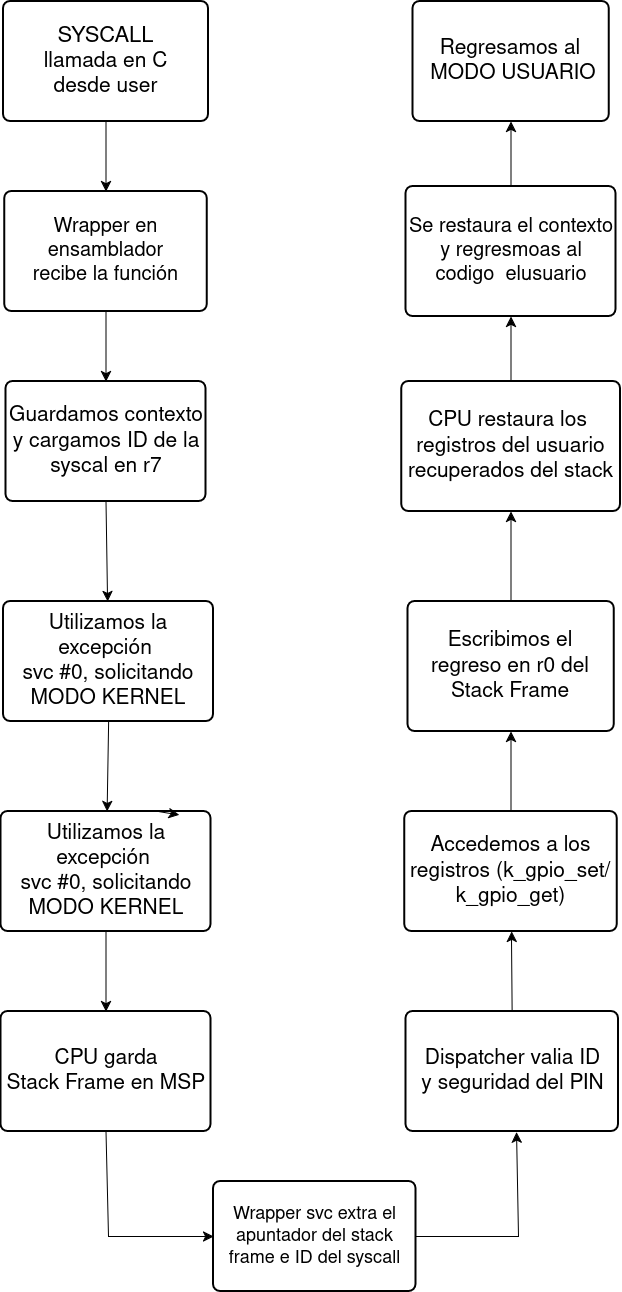

The diagram above was exported from draw.io. Its source (the exported page's mxGraphModel, read from the mxfile embedded in the PNG):
<mxGraphModel dx="1783" dy="1019" grid="1" gridSize="10" guides="1" tooltips="1" connect="1" arrows="1" fold="1" page="1" pageScale="1" pageWidth="850" pageHeight="1100" math="0" shadow="0">
  <root>
    <mxCell id="0" />
    <mxCell id="1" parent="0" />
    <mxCell id="sN0IHWVlffv9kKXBQwhi-114" edge="1" parent="1" source="sN0IHWVlffv9kKXBQwhi-2" style="edgeStyle=none;curved=1;rounded=0;orthogonalLoop=1;jettySize=auto;html=1;exitX=0.5;exitY=1;exitDx=0;exitDy=0;entryX=0.5;entryY=0;entryDx=0;entryDy=0;fontSize=12;startSize=8;endSize=8;" target="sN0IHWVlffv9kKXBQwhi-3">
      <mxGeometry relative="1" as="geometry" />
    </mxCell>
    <mxCell id="sN0IHWVlffv9kKXBQwhi-2" parent="1" style="rounded=1;whiteSpace=wrap;html=1;absoluteArcSize=1;arcSize=14;strokeWidth=2;" value="&lt;font style=&quot;font-size: 22px;&quot;&gt;SYSCALL&lt;br&gt;&lt;/font&gt;&lt;font style=&quot;font-size: 21px;&quot;&gt;llamada en C &lt;br&gt;desde user&lt;/font&gt;" vertex="1">
      <mxGeometry height="120" width="205" x="115" y="70" as="geometry" />
    </mxCell>
    <mxCell id="sN0IHWVlffv9kKXBQwhi-115" edge="1" parent="1" source="sN0IHWVlffv9kKXBQwhi-3" style="edgeStyle=none;curved=1;rounded=0;orthogonalLoop=1;jettySize=auto;html=1;exitX=0.5;exitY=1;exitDx=0;exitDy=0;fontSize=12;startSize=8;endSize=8;" target="sN0IHWVlffv9kKXBQwhi-106">
      <mxGeometry relative="1" as="geometry" />
    </mxCell>
    <mxCell id="sN0IHWVlffv9kKXBQwhi-3" parent="1" style="rounded=1;whiteSpace=wrap;html=1;absoluteArcSize=1;arcSize=14;strokeWidth=2;" value="&lt;div&gt;&lt;font style=&quot;font-size: 20px;&quot;&gt;Wrapper en ensamblador &lt;br&gt;recibe la función&lt;/font&gt;&lt;/div&gt;" vertex="1">
      <mxGeometry height="120" width="202.5" x="116.25" y="260" as="geometry" />
    </mxCell>
    <mxCell id="sN0IHWVlffv9kKXBQwhi-118" edge="1" parent="1" source="sN0IHWVlffv9kKXBQwhi-4" style="edgeStyle=none;curved=1;rounded=0;orthogonalLoop=1;jettySize=auto;html=1;exitX=0.5;exitY=1;exitDx=0;exitDy=0;fontSize=12;startSize=8;endSize=8;" target="sN0IHWVlffv9kKXBQwhi-107">
      <mxGeometry relative="1" as="geometry" />
    </mxCell>
    <mxCell id="sN0IHWVlffv9kKXBQwhi-4" parent="1" style="rounded=1;whiteSpace=wrap;html=1;absoluteArcSize=1;arcSize=14;strokeWidth=2;" value="&lt;div&gt;&lt;font style=&quot;font-size: 21px;&quot;&gt;Utilizamos la excepción&amp;nbsp;&lt;/font&gt;&lt;/div&gt;&lt;div&gt;&lt;font style=&quot;font-size: 21px;&quot;&gt;svc #0, solicitando &lt;br&gt;MODO KERNEL&lt;/font&gt;&lt;/div&gt;" vertex="1">
      <mxGeometry height="120" width="210" x="115" y="670" as="geometry" />
    </mxCell>
    <mxCell id="sN0IHWVlffv9kKXBQwhi-120" edge="1" parent="1" source="sN0IHWVlffv9kKXBQwhi-14" style="edgeStyle=none;curved=0;rounded=0;orthogonalLoop=1;jettySize=auto;html=1;exitX=0.5;exitY=1;exitDx=0;exitDy=0;entryX=0;entryY=0.5;entryDx=0;entryDy=0;fontSize=12;startSize=8;endSize=8;" target="sN0IHWVlffv9kKXBQwhi-15">
      <mxGeometry relative="1" as="geometry">
        <Array as="points">
          <mxPoint x="220" y="1305" />
        </Array>
      </mxGeometry>
    </mxCell>
    <mxCell id="sN0IHWVlffv9kKXBQwhi-14" parent="1" style="rounded=1;whiteSpace=wrap;html=1;absoluteArcSize=1;arcSize=14;strokeWidth=2;" value="&lt;font style=&quot;font-size: 21px;&quot;&gt;CPU garda&lt;br&gt;Stack Frame en MSP&lt;/font&gt;" vertex="1">
      <mxGeometry height="120" width="210" x="112.5" y="1080" as="geometry" />
    </mxCell>
    <mxCell id="sN0IHWVlffv9kKXBQwhi-121" edge="1" parent="1" source="sN0IHWVlffv9kKXBQwhi-15" style="edgeStyle=none;curved=0;rounded=0;orthogonalLoop=1;jettySize=auto;html=1;exitX=1;exitY=0.5;exitDx=0;exitDy=0;fontSize=12;startSize=8;endSize=8;entryX=0.52;entryY=1.005;entryDx=0;entryDy=0;entryPerimeter=0;" target="sN0IHWVlffv9kKXBQwhi-18">
      <mxGeometry relative="1" as="geometry">
        <Array as="points">
          <mxPoint x="630" y="1305" />
        </Array>
        <mxPoint x="630" y="1240" as="targetPoint" />
      </mxGeometry>
    </mxCell>
    <mxCell id="sN0IHWVlffv9kKXBQwhi-15" parent="1" style="rounded=1;whiteSpace=wrap;html=1;absoluteArcSize=1;arcSize=14;strokeWidth=2;" value="&lt;div&gt;&lt;font style=&quot;font-size: 18px;&quot;&gt;Wrapper svc extra el apuntador del stack frame e ID del syscall&lt;/font&gt;&lt;/div&gt;" vertex="1">
      <mxGeometry height="110" width="202.5" x="325" y="1250" as="geometry" />
    </mxCell>
    <mxCell id="sN0IHWVlffv9kKXBQwhi-126" edge="1" parent="1" source="sN0IHWVlffv9kKXBQwhi-18" style="edgeStyle=none;curved=1;rounded=0;orthogonalLoop=1;jettySize=auto;html=1;exitX=0.5;exitY=0;exitDx=0;exitDy=0;fontSize=12;startSize=8;endSize=8;" target="sN0IHWVlffv9kKXBQwhi-21">
      <mxGeometry relative="1" as="geometry" />
    </mxCell>
    <mxCell id="sN0IHWVlffv9kKXBQwhi-18" parent="1" style="rounded=1;whiteSpace=wrap;html=1;absoluteArcSize=1;arcSize=14;strokeWidth=2;" value="&lt;font style=&quot;font-size: 21px;&quot;&gt;Dispatcher valia ID &lt;br&gt;y seguridad del PIN&lt;/font&gt;" vertex="1">
      <mxGeometry height="120" width="212.5" x="517.51" y="1080" as="geometry" />
    </mxCell>
    <mxCell id="sN0IHWVlffv9kKXBQwhi-125" edge="1" parent="1" source="sN0IHWVlffv9kKXBQwhi-21" style="edgeStyle=none;curved=1;rounded=0;orthogonalLoop=1;jettySize=auto;html=1;exitX=0.5;exitY=0;exitDx=0;exitDy=0;fontSize=12;startSize=8;endSize=8;" target="sN0IHWVlffv9kKXBQwhi-109">
      <mxGeometry relative="1" as="geometry" />
    </mxCell>
    <mxCell id="sN0IHWVlffv9kKXBQwhi-21" parent="1" style="rounded=1;whiteSpace=wrap;html=1;absoluteArcSize=1;arcSize=14;strokeWidth=2;" value="&lt;font style=&quot;font-size: 21px;&quot;&gt;Accedemos a los &lt;br&gt;registros (k_gpio_set/k_gpio_get)&lt;/font&gt;" vertex="1">
      <mxGeometry height="120" width="212.5" x="516.26" y="880" as="geometry" />
    </mxCell>
    <mxCell id="sN0IHWVlffv9kKXBQwhi-116" edge="1" parent="1" source="sN0IHWVlffv9kKXBQwhi-106" style="edgeStyle=none;curved=1;rounded=0;orthogonalLoop=1;jettySize=auto;html=1;exitX=0.5;exitY=1;exitDx=0;exitDy=0;fontSize=12;startSize=8;endSize=8;" target="sN0IHWVlffv9kKXBQwhi-4">
      <mxGeometry relative="1" as="geometry" />
    </mxCell>
    <mxCell id="sN0IHWVlffv9kKXBQwhi-106" parent="1" style="rounded=1;whiteSpace=wrap;html=1;absoluteArcSize=1;arcSize=14;strokeWidth=2;" value="&lt;font style=&quot;font-size: 21px;&quot;&gt;Guardamos contexto y cargamos ID de la syscal en r7&lt;/font&gt;" vertex="1">
      <mxGeometry height="120" width="200" x="117.5" y="450" as="geometry" />
    </mxCell>
    <mxCell id="sN0IHWVlffv9kKXBQwhi-119" edge="1" parent="1" source="sN0IHWVlffv9kKXBQwhi-107" style="edgeStyle=none;curved=1;rounded=0;orthogonalLoop=1;jettySize=auto;html=1;exitX=0.5;exitY=1;exitDx=0;exitDy=0;entryX=0.5;entryY=0;entryDx=0;entryDy=0;fontSize=12;startSize=8;endSize=8;" target="sN0IHWVlffv9kKXBQwhi-14">
      <mxGeometry relative="1" as="geometry" />
    </mxCell>
    <mxCell id="sN0IHWVlffv9kKXBQwhi-107" parent="1" style="rounded=1;whiteSpace=wrap;html=1;absoluteArcSize=1;arcSize=14;strokeWidth=2;" value="&lt;div&gt;&lt;font style=&quot;font-size: 21px;&quot;&gt;Utilizamos la excepción&amp;nbsp;&lt;/font&gt;&lt;/div&gt;&lt;div&gt;&lt;font style=&quot;font-size: 21px;&quot;&gt;svc #0, solicitando &lt;br&gt;MODO KERNEL&lt;/font&gt;&lt;/div&gt;" vertex="1">
      <mxGeometry height="120" width="210" x="112.5" y="880" as="geometry" />
    </mxCell>
    <mxCell id="sN0IHWVlffv9kKXBQwhi-124" edge="1" parent="1" source="sN0IHWVlffv9kKXBQwhi-109" style="edgeStyle=none;curved=1;rounded=0;orthogonalLoop=1;jettySize=auto;html=1;exitX=0.5;exitY=0;exitDx=0;exitDy=0;fontSize=12;startSize=8;endSize=8;" target="sN0IHWVlffv9kKXBQwhi-110">
      <mxGeometry relative="1" as="geometry" />
    </mxCell>
    <mxCell id="sN0IHWVlffv9kKXBQwhi-109" parent="1" style="rounded=1;whiteSpace=wrap;html=1;absoluteArcSize=1;arcSize=14;strokeWidth=2;" value="&lt;div&gt;&lt;font style=&quot;font-size: 21px;&quot;&gt;Escribimos el &lt;br&gt;regreso en r0 del Stack Frame&lt;/font&gt;&lt;/div&gt;" vertex="1">
      <mxGeometry height="130" width="206.25" x="519.38" y="670" as="geometry" />
    </mxCell>
    <mxCell id="sN0IHWVlffv9kKXBQwhi-123" edge="1" parent="1" source="sN0IHWVlffv9kKXBQwhi-110" style="edgeStyle=none;curved=1;rounded=0;orthogonalLoop=1;jettySize=auto;html=1;exitX=0.5;exitY=0;exitDx=0;exitDy=0;entryX=0.5;entryY=1;entryDx=0;entryDy=0;fontSize=12;startSize=8;endSize=8;" target="sN0IHWVlffv9kKXBQwhi-111">
      <mxGeometry relative="1" as="geometry" />
    </mxCell>
    <mxCell id="sN0IHWVlffv9kKXBQwhi-110" parent="1" style="rounded=1;whiteSpace=wrap;html=1;absoluteArcSize=1;arcSize=14;strokeWidth=2;" value="&lt;div&gt;&lt;font style=&quot;font-size: 21px;&quot;&gt;CPU restaura los&amp;nbsp;&lt;/font&gt;&lt;/div&gt;&lt;div&gt;&lt;font style=&quot;font-size: 21px;&quot;&gt;registros del usuario recuperados del stack&lt;/font&gt;&lt;/div&gt;" vertex="1">
      <mxGeometry height="130" width="218.75" x="513.13" y="450" as="geometry" />
    </mxCell>
    <mxCell id="sN0IHWVlffv9kKXBQwhi-122" edge="1" parent="1" source="sN0IHWVlffv9kKXBQwhi-111" style="edgeStyle=none;curved=1;rounded=0;orthogonalLoop=1;jettySize=auto;html=1;exitX=0.5;exitY=0;exitDx=0;exitDy=0;fontSize=12;startSize=8;endSize=8;" target="sN0IHWVlffv9kKXBQwhi-113">
      <mxGeometry relative="1" as="geometry" />
    </mxCell>
    <mxCell id="sN0IHWVlffv9kKXBQwhi-111" parent="1" style="rounded=1;whiteSpace=wrap;html=1;absoluteArcSize=1;arcSize=14;strokeWidth=2;" value="&lt;font style=&quot;font-size: 20px;&quot;&gt;Se restaura el contexto y regresmoas al codigo&amp;nbsp; elusuario&lt;/font&gt;" vertex="1">
      <mxGeometry height="130" width="210" x="517.51" y="255" as="geometry" />
    </mxCell>
    <mxCell id="sN0IHWVlffv9kKXBQwhi-113" parent="1" style="rounded=1;whiteSpace=wrap;html=1;absoluteArcSize=1;arcSize=14;strokeWidth=2;" value="&lt;div&gt;&lt;font style=&quot;font-size: 21px;&quot;&gt;Regresamos al&lt;/font&gt;&lt;/div&gt;&lt;div&gt;&lt;font style=&quot;font-size: 21px;&quot;&gt;&amp;nbsp;MODO USUARIO&lt;/font&gt;&lt;/div&gt;" vertex="1">
      <mxGeometry height="120" width="196.25" x="524.38" y="70" as="geometry" />
    </mxCell>
    <mxCell id="sN0IHWVlffv9kKXBQwhi-117" edge="1" parent="1" source="sN0IHWVlffv9kKXBQwhi-107" style="edgeStyle=none;curved=1;rounded=0;orthogonalLoop=1;jettySize=auto;html=1;exitX=0.75;exitY=0;exitDx=0;exitDy=0;entryX=0.849;entryY=0.029;entryDx=0;entryDy=0;entryPerimeter=0;fontSize=12;startSize=8;endSize=8;" target="sN0IHWVlffv9kKXBQwhi-107">
      <mxGeometry relative="1" as="geometry" />
    </mxCell>
  </root>
</mxGraphModel>